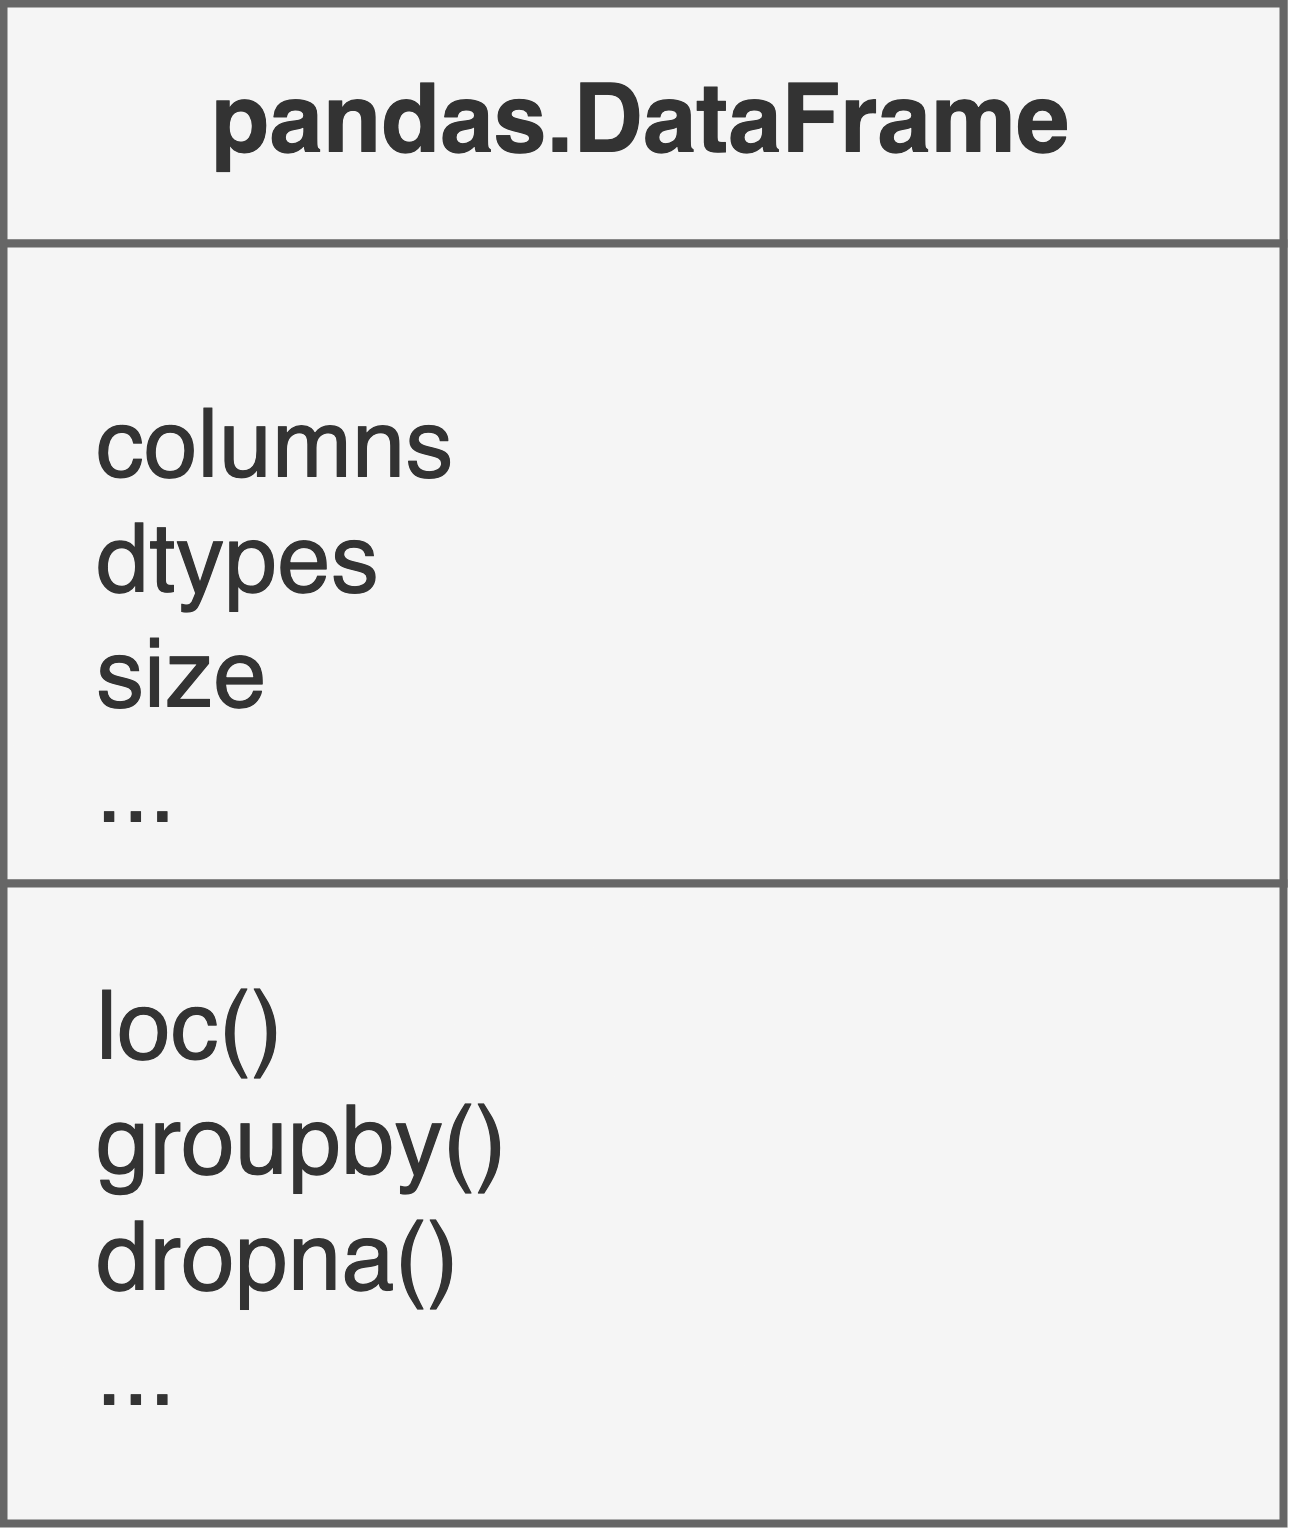

The diagram above was exported from draw.io. Its source (the exported page's mxGraphModel, read from the mxfile embedded in the PNG):
<mxGraphModel dx="1382" dy="793" grid="1" gridSize="10" guides="1" tooltips="1" connect="1" arrows="1" fold="1" page="1" pageScale="1" pageWidth="827" pageHeight="1169" math="0" shadow="0">
  <root>
    <mxCell id="0" />
    <mxCell id="1" parent="0" />
    <mxCell id="-hOJlkJ8Vm3-2U4c8xXN-1" value="" style="rounded=0;whiteSpace=wrap;html=1;fillColor=#f5f5f5;fontColor=#333333;strokeColor=#666666;" vertex="1" parent="1">
      <mxGeometry x="270" y="190" width="160" height="110" as="geometry" />
    </mxCell>
    <mxCell id="-hOJlkJ8Vm3-2U4c8xXN-2" value="" style="endArrow=none;html=1;rounded=0;exitX=0;exitY=0.25;exitDx=0;exitDy=0;entryX=1;entryY=0.25;entryDx=0;entryDy=0;fillColor=#f5f5f5;strokeColor=#666666;" edge="1" parent="1" source="-hOJlkJ8Vm3-2U4c8xXN-1" target="-hOJlkJ8Vm3-2U4c8xXN-1">
      <mxGeometry width="50" height="50" relative="1" as="geometry">
        <mxPoint x="330" y="190" as="sourcePoint" />
        <mxPoint x="380" y="140" as="targetPoint" />
      </mxGeometry>
    </mxCell>
    <mxCell id="-hOJlkJ8Vm3-2U4c8xXN-3" value="" style="endArrow=none;html=1;rounded=0;exitX=0;exitY=0.5;exitDx=0;exitDy=0;entryX=1;entryY=0.5;entryDx=0;entryDy=0;fillColor=#f5f5f5;strokeColor=#666666;" edge="1" parent="1" source="-hOJlkJ8Vm3-2U4c8xXN-1" target="-hOJlkJ8Vm3-2U4c8xXN-1">
      <mxGeometry width="50" height="50" relative="1" as="geometry">
        <mxPoint x="330" y="190" as="sourcePoint" />
        <mxPoint x="380" y="140" as="targetPoint" />
      </mxGeometry>
    </mxCell>
    <mxCell id="-hOJlkJ8Vm3-2U4c8xXN-4" value="&lt;b&gt;pandas.DataFrame&lt;/b&gt;" style="text;html=1;strokeColor=#666666;fillColor=#f5f5f5;align=center;verticalAlign=middle;whiteSpace=wrap;rounded=0;fontColor=#333333;" vertex="1" parent="1">
      <mxGeometry x="270" y="190" width="160" height="30" as="geometry" />
    </mxCell>
    <mxCell id="-hOJlkJ8Vm3-2U4c8xXN-5" value="&lt;div&gt;&amp;nbsp;&amp;nbsp;&amp;nbsp;&lt;/div&gt;&lt;div&gt;&lt;br&gt;&lt;/div&gt;&lt;div&gt;&amp;nbsp;&amp;nbsp; columns&lt;/div&gt;&lt;div&gt;&amp;nbsp;&amp;nbsp; dtypes &lt;br&gt;&lt;/div&gt;&lt;div&gt;&amp;nbsp;&amp;nbsp; size&lt;/div&gt;&lt;div&gt;&amp;nbsp;&amp;nbsp; ...&lt;/div&gt;&lt;div&gt;&lt;br&gt;&lt;/div&gt;" style="text;html=1;strokeColor=#666666;fillColor=#f5f5f5;align=left;verticalAlign=middle;whiteSpace=wrap;rounded=0;fontColor=#333333;" vertex="1" parent="1">
      <mxGeometry x="270" y="220" width="160" height="80" as="geometry" />
    </mxCell>
    <mxCell id="-hOJlkJ8Vm3-2U4c8xXN-6" value="&amp;nbsp;&amp;nbsp; loc() &lt;br&gt;&lt;div&gt;&amp;nbsp;&amp;nbsp; groupby()&lt;/div&gt;&lt;div&gt;&amp;nbsp;&amp;nbsp; dropna()&lt;/div&gt;&lt;div&gt;&amp;nbsp;&amp;nbsp; ...&lt;br&gt;&lt;/div&gt;" style="text;html=1;strokeColor=#666666;fillColor=#f5f5f5;align=left;verticalAlign=middle;whiteSpace=wrap;rounded=0;fontColor=#333333;" vertex="1" parent="1">
      <mxGeometry x="270" y="300" width="160" height="80" as="geometry" />
    </mxCell>
  </root>
</mxGraphModel>